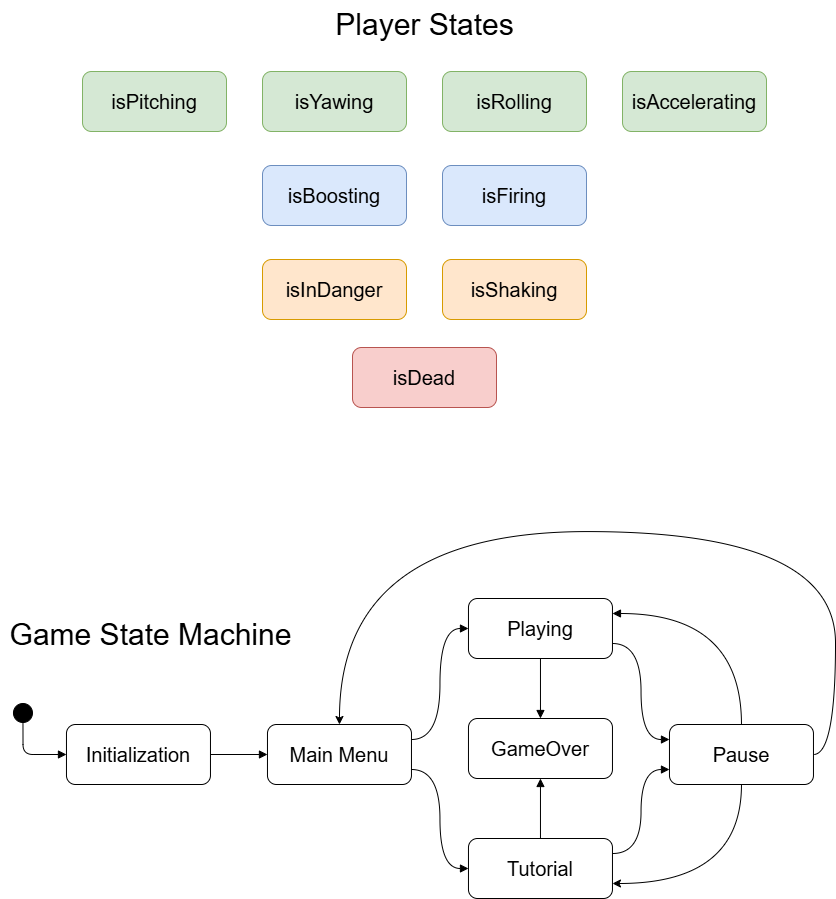

The diagram above was exported from draw.io. Its source (the exported page's mxGraphModel, read from the mxfile embedded in the PNG):
<mxGraphModel dx="3406" dy="1588" grid="0" gridSize="10" guides="1" tooltips="1" connect="1" arrows="1" fold="1" page="0" pageScale="1" pageWidth="827" pageHeight="1169" math="0" shadow="0">
  <root>
    <mxCell id="0" />
    <mxCell id="1" parent="0" />
    <mxCell id="2" style="edgeStyle=orthogonalEdgeStyle;rounded=0;orthogonalLoop=1;jettySize=auto;html=1;entryX=0;entryY=0.5;entryDx=0;entryDy=0;endArrow=block;endFill=1;" edge="1" source="3" target="5" parent="1">
      <mxGeometry relative="1" as="geometry" />
    </mxCell>
    <mxCell id="3" value="&lt;font style=&quot;font-size: 20px;&quot;&gt;Initialization&lt;/font&gt;" style="rounded=1;whiteSpace=wrap;html=1;" vertex="1" parent="1">
      <mxGeometry x="-807.03" y="2186" width="144" height="60" as="geometry" />
    </mxCell>
    <mxCell id="4" style="edgeStyle=orthogonalEdgeStyle;rounded=0;orthogonalLoop=1;jettySize=auto;html=1;exitX=1;exitY=0.25;exitDx=0;exitDy=0;curved=1;endArrow=block;endFill=1;entryX=0;entryY=0.5;entryDx=0;entryDy=0;" edge="1" source="5" target="7" parent="1">
      <mxGeometry relative="1" as="geometry" />
    </mxCell>
    <mxCell id="5" value="&lt;font style=&quot;font-size: 20px;&quot;&gt;Main Menu&lt;/font&gt;" style="rounded=1;whiteSpace=wrap;html=1;" vertex="1" parent="1">
      <mxGeometry x="-606.03" y="2186" width="144" height="60" as="geometry" />
    </mxCell>
    <mxCell id="6" style="edgeStyle=orthogonalEdgeStyle;rounded=0;orthogonalLoop=1;jettySize=auto;html=1;exitX=1;exitY=0.75;exitDx=0;exitDy=0;entryX=0;entryY=0.25;entryDx=0;entryDy=0;curved=1;endArrow=block;endFill=1;" edge="1" source="7" target="11" parent="1">
      <mxGeometry relative="1" as="geometry" />
    </mxCell>
    <mxCell id="7" value="&lt;font style=&quot;font-size: 20px;&quot;&gt;Playing&lt;/font&gt;" style="rounded=1;whiteSpace=wrap;html=1;" vertex="1" parent="1">
      <mxGeometry x="-405.03" y="2060" width="144" height="60" as="geometry" />
    </mxCell>
    <mxCell id="8" style="edgeStyle=orthogonalEdgeStyle;rounded=0;orthogonalLoop=1;jettySize=auto;html=1;exitX=1;exitY=0.25;exitDx=0;exitDy=0;entryX=0;entryY=0.75;entryDx=0;entryDy=0;curved=1;endArrow=block;endFill=1;" edge="1" source="15" target="11" parent="1">
      <mxGeometry relative="1" as="geometry" />
    </mxCell>
    <mxCell id="9" style="edgeStyle=orthogonalEdgeStyle;rounded=0;orthogonalLoop=1;jettySize=auto;html=1;entryX=0.5;entryY=0;entryDx=0;entryDy=0;curved=1;exitX=1;exitY=0.5;exitDx=0;exitDy=0;" edge="1" source="11" target="5" parent="1">
      <mxGeometry relative="1" as="geometry">
        <Array as="points">
          <mxPoint x="-38.03" y="2216" />
          <mxPoint x="-38.03" y="1993" />
          <mxPoint x="-534.03" y="1993" />
        </Array>
      </mxGeometry>
    </mxCell>
    <mxCell id="10" style="edgeStyle=orthogonalEdgeStyle;rounded=0;orthogonalLoop=1;jettySize=auto;html=1;exitX=0.5;exitY=0;exitDx=0;exitDy=0;entryX=1;entryY=0.25;entryDx=0;entryDy=0;curved=1;endArrow=block;endFill=1;" edge="1" source="11" target="7" parent="1">
      <mxGeometry relative="1" as="geometry" />
    </mxCell>
    <mxCell id="11" value="&lt;font style=&quot;font-size: 20px;&quot;&gt;Pause&lt;/font&gt;" style="rounded=1;whiteSpace=wrap;html=1;" vertex="1" parent="1">
      <mxGeometry x="-204.03" y="2186" width="144" height="60" as="geometry" />
    </mxCell>
    <mxCell id="12" style="edgeStyle=orthogonalEdgeStyle;rounded=1;orthogonalLoop=1;jettySize=auto;html=1;exitX=0.5;exitY=1;exitDx=0;exitDy=0;entryX=0;entryY=0.5;entryDx=0;entryDy=0;curved=0;endArrow=block;endFill=1;" edge="1" source="13" target="3" parent="1">
      <mxGeometry relative="1" as="geometry" />
    </mxCell>
    <mxCell id="13" value="" style="ellipse;whiteSpace=wrap;html=1;aspect=fixed;fillColor=#000000;" vertex="1" parent="1">
      <mxGeometry x="-860.03" y="2165" width="19" height="19" as="geometry" />
    </mxCell>
    <mxCell id="14" style="edgeStyle=orthogonalEdgeStyle;rounded=0;orthogonalLoop=1;jettySize=auto;html=1;exitX=1;exitY=0.75;exitDx=0;exitDy=0;entryX=0;entryY=0.5;entryDx=0;entryDy=0;curved=1;endArrow=block;endFill=1;" edge="1" source="5" target="15" parent="1">
      <mxGeometry relative="1" as="geometry" />
    </mxCell>
    <mxCell id="15" value="&lt;font style=&quot;font-size: 20px;&quot;&gt;Tutorial&lt;/font&gt;" style="rounded=1;whiteSpace=wrap;html=1;" vertex="1" parent="1">
      <mxGeometry x="-405.03" y="2300" width="144" height="60" as="geometry" />
    </mxCell>
    <mxCell id="16" style="edgeStyle=orthogonalEdgeStyle;rounded=0;orthogonalLoop=1;jettySize=auto;html=1;exitX=0.5;exitY=1;exitDx=0;exitDy=0;entryX=0.5;entryY=0;entryDx=0;entryDy=0;curved=1;endArrow=block;endFill=1;" edge="1" source="7" target="18" parent="1">
      <mxGeometry relative="1" as="geometry" />
    </mxCell>
    <mxCell id="17" style="edgeStyle=orthogonalEdgeStyle;rounded=0;orthogonalLoop=1;jettySize=auto;html=1;exitX=0.5;exitY=0;exitDx=0;exitDy=0;entryX=0.5;entryY=1;entryDx=0;entryDy=0;curved=1;endArrow=block;endFill=1;" edge="1" source="15" target="18" parent="1">
      <mxGeometry relative="1" as="geometry" />
    </mxCell>
    <mxCell id="18" value="&lt;font style=&quot;font-size: 20px;&quot;&gt;GameOver&lt;/font&gt;" style="rounded=1;whiteSpace=wrap;html=1;" vertex="1" parent="1">
      <mxGeometry x="-405.03" y="2180" width="144" height="60" as="geometry" />
    </mxCell>
    <mxCell id="19" style="edgeStyle=orthogonalEdgeStyle;rounded=0;orthogonalLoop=1;jettySize=auto;html=1;entryX=1;entryY=0.75;entryDx=0;entryDy=0;exitX=0.5;exitY=1;exitDx=0;exitDy=0;curved=1;" edge="1" source="11" target="15" parent="1">
      <mxGeometry relative="1" as="geometry" />
    </mxCell>
    <mxCell id="20" value="&lt;font style=&quot;font-size: 20px;&quot;&gt;isPitching&lt;/font&gt;" style="rounded=1;whiteSpace=wrap;html=1;fillColor=#d5e8d4;strokeColor=#82b366;" vertex="1" parent="1">
      <mxGeometry x="-791" y="1533" width="144" height="60" as="geometry" />
    </mxCell>
    <mxCell id="21" value="&lt;font style=&quot;font-size: 20px;&quot;&gt;isYawing&lt;/font&gt;" style="rounded=1;whiteSpace=wrap;html=1;fillColor=#d5e8d4;strokeColor=#82b366;" vertex="1" parent="1">
      <mxGeometry x="-611" y="1533" width="144" height="60" as="geometry" />
    </mxCell>
    <mxCell id="22" value="&lt;font style=&quot;font-size: 20px;&quot;&gt;isRolling&lt;/font&gt;" style="rounded=1;whiteSpace=wrap;html=1;fillColor=#d5e8d4;strokeColor=#82b366;" vertex="1" parent="1">
      <mxGeometry x="-431" y="1533" width="144" height="60" as="geometry" />
    </mxCell>
    <mxCell id="23" value="&lt;font style=&quot;font-size: 20px;&quot;&gt;isAccelerating&lt;/font&gt;" style="rounded=1;whiteSpace=wrap;html=1;fillColor=#d5e8d4;strokeColor=#82b366;" vertex="1" parent="1">
      <mxGeometry x="-251" y="1533" width="144" height="60" as="geometry" />
    </mxCell>
    <mxCell id="24" value="&lt;font style=&quot;font-size: 20px;&quot;&gt;isBoosting&lt;/font&gt;" style="rounded=1;whiteSpace=wrap;html=1;fillColor=#dae8fc;strokeColor=#6c8ebf;" vertex="1" parent="1">
      <mxGeometry x="-611" y="1627" width="144" height="60" as="geometry" />
    </mxCell>
    <mxCell id="25" value="&lt;font style=&quot;font-size: 20px;&quot;&gt;isFiring&lt;/font&gt;" style="rounded=1;whiteSpace=wrap;html=1;fillColor=#dae8fc;strokeColor=#6c8ebf;" vertex="1" parent="1">
      <mxGeometry x="-431" y="1627" width="144" height="60" as="geometry" />
    </mxCell>
    <mxCell id="26" value="&lt;font style=&quot;font-size: 20px;&quot;&gt;isInDanger&lt;/font&gt;" style="rounded=1;whiteSpace=wrap;html=1;fillColor=#ffe6cc;strokeColor=#d79b00;" vertex="1" parent="1">
      <mxGeometry x="-611" y="1721" width="144" height="60" as="geometry" />
    </mxCell>
    <mxCell id="27" value="&lt;font style=&quot;font-size: 20px;&quot;&gt;isShaking&lt;/font&gt;" style="rounded=1;whiteSpace=wrap;html=1;fillColor=#ffe6cc;strokeColor=#d79b00;" vertex="1" parent="1">
      <mxGeometry x="-431" y="1721" width="144" height="60" as="geometry" />
    </mxCell>
    <mxCell id="28" value="&lt;font style=&quot;font-size: 20px;&quot;&gt;isDead&lt;/font&gt;" style="rounded=1;whiteSpace=wrap;html=1;fillColor=#f8cecc;strokeColor=#b85450;" vertex="1" parent="1">
      <mxGeometry x="-521" y="1809" width="144" height="60" as="geometry" />
    </mxCell>
    <mxCell id="29" value="&lt;font style=&quot;font-size: 30px;&quot;&gt;Player States&lt;/font&gt;" style="text;html=1;align=center;verticalAlign=middle;resizable=0;points=[];autosize=1;strokeColor=none;fillColor=none;" vertex="1" parent="1">
      <mxGeometry x="-547" y="1462" width="196" height="48" as="geometry" />
    </mxCell>
    <mxCell id="30" value="&lt;font style=&quot;font-size: 30px;&quot;&gt;Game State Machine&lt;/font&gt;" style="text;html=1;align=center;verticalAlign=middle;resizable=0;points=[];autosize=1;strokeColor=none;fillColor=none;" vertex="1" parent="1">
      <mxGeometry x="-873" y="2072" width="300" height="48" as="geometry" />
    </mxCell>
  </root>
</mxGraphModel>